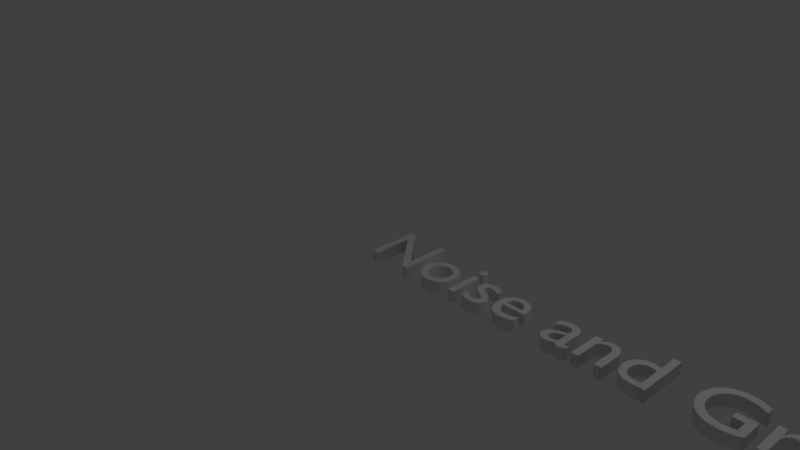 # Source: noiseandgrain.blend  (saved by Blender 2.78.0; exported with 4.5.12 LTS)
import bpy
from mathutils import Matrix  # noqa: F401  (used for matrix-valued properties, if any)

bpy.ops.wm.read_factory_settings(use_empty=True)
scene = bpy.context.scene
scene.name = 'Scene'

# ---- collections
col_collection_1 = bpy.data.collections.new('Collection 1'); scene.collection.children.link(col_collection_1)

# ---- world
world_world = bpy.data.worlds.new('World'); scene.world = world_world
world_world.color = (0.05088, 0.05088, 0.05088)
world_world.use_sun_shadow = False
world_world.sun_shadow_jitter_overblur = 0.0
world_world.cycles.sampling_method = 'MANUAL'

# ---- cameras
cam_camera = bpy.data.cameras.new('Camera')
cam_camera.clip_end = 100.0
cam_camera.lens = 35.0
cam_camera.sensor_width = 32.0
cam_camera.sensor_height = 18.0
cam_camera.ortho_scale = 7.314
cam_camera.dof.focus_distance = 0.0
cam_camera.dof.aperture_fstop = 128.0

# ---- lights
light_lamp = bpy.data.lights.new('Lamp', 'POINT')
light_lamp.transmission_factor = 0.0
light_lamp.cutoff_distance = 30.0
light_lamp.energy = 100.0
light_lamp.shadow_buffer_clip_start = 1.001
light_lamp.shadow_soft_size = 0.1
light_lamp.shadow_maximum_resolution = 0.006
light_lamp.use_absolute_resolution = True

# ---- curves / text
txt_text = bpy.data.curves.new('Text', 'FONT')
txt_text.dimensions = '2D'
txt_text.body = 'Noise and Grain'
txt_text.use_path_clamp = True
txt_text.bevel_resolution = 0
txt_text.extrude = 0.08

# ---- objects
ob_text = bpy.data.objects.new('Text', txt_text)
ob_lamp = bpy.data.objects.new('Lamp', light_lamp)
ob_camera = bpy.data.objects.new('Camera', cam_camera)

# ---- transforms, parenting, visibility, modifiers, constraints
ob_text.location = (0.0, 0.0, 0.0)
ob_text.lineart.crease_threshold = 0.0
ob_lamp.location = (4.076, 1.005, 5.904)
ob_lamp.rotation_euler = (0.6503, 0.05522, 1.866)
ob_lamp.lock_rotations_4d = False
ob_lamp.empty_display_type = 'ARROWS'
ob_lamp.color = (0.0, 0.0, 0.0, 0.0)
ob_lamp.lineart.crease_threshold = 0.0
ob_camera.location = (7.481, -6.508, 5.344)
ob_camera.rotation_euler = (1.109, 0.0, 0.8149)
ob_camera.lock_rotations_4d = False
ob_camera.empty_display_type = 'ARROWS'
ob_camera.color = (0.0, 0.0, 0.0, 0.0)
ob_camera.display_type = 'WIRE'
ob_camera.lineart.crease_threshold = 0.0

# ---- collection membership
col_collection_1.objects.link(ob_text)
col_collection_1.objects.link(ob_lamp)
col_collection_1.objects.link(ob_camera)

# ---- scene / render settings (as saved in the file)
scene.camera = ob_camera
scene.frame_start = 1; scene.frame_end = 250; scene.frame_set(1)
scene.render.engine = 'BLENDER_EEVEE_NEXT'
scene.render.resolution_percentage = 50
scene.render.dither_intensity = 0.0
scene.cycles.use_denoising = False
scene.cycles.samples = 128
scene.cycles.sampling_pattern = 'TABULATED_SOBOL'
scene.cycles.light_sampling_threshold = 0.0
scene.cycles.use_adaptive_sampling = False
scene.cycles.use_light_tree = False
scene.cycles.blur_glossy = 0.0
scene.cycles.sample_clamp_indirect = 0.0
scene.view_settings.view_transform = 'Standard'
bpy.context.view_layer.update()
